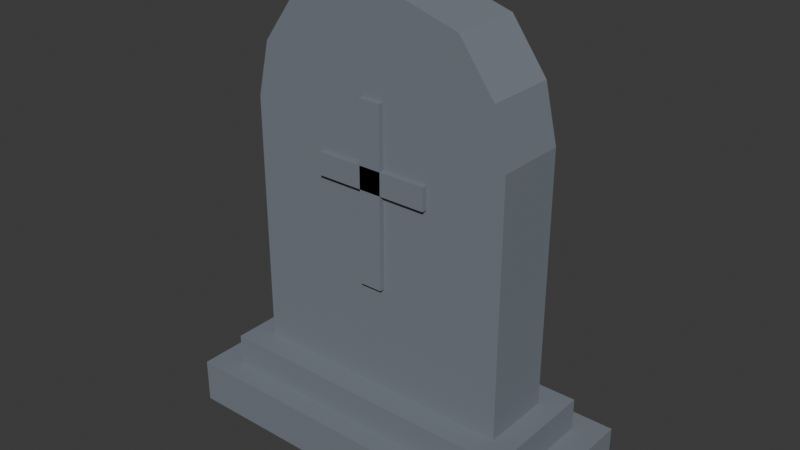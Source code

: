 # Source: Grave_Marker_Prototype.blend  (saved by Blender 5.2.45; exported with 4.5.12 LTS)
import bpy
from mathutils import Matrix  # noqa: F401  (used for matrix-valued properties, if any)

bpy.ops.wm.read_factory_settings(use_empty=True)
scene = bpy.context.scene
scene.name = 'Scene'

# ---- collections
col_collection = bpy.data.collections.new('Collection'); scene.collection.children.link(col_collection)

# ---- materials (node trees are filled in below, after node groups)
mat_stone___slate = bpy.data.materials.new('Stone - slate')
mat_stone___slate.diffuse_color = (0.18, 0.205, 0.24, 1.0)

# ---- material node trees
mat_stone___slate.use_nodes = True; mat_stone___slate.node_tree.nodes.clear()
_N = mat_stone___slate.node_tree.nodes; _L = mat_stone___slate.node_tree.links
n0 = _N.new('ShaderNodeBsdfPrincipled'); n0.name = 'Principled BSDF'; n0.location = (-200, 100)
n0.inputs[0].default_value = (0.18, 0.205, 0.24, 1.0)
n0.inputs[2].default_value = 0.8
n0.inputs[10].default_value = 0.005
n1 = _N.new('ShaderNodeOutputMaterial'); n1.name = 'Material Output'; n1.location = (200, 100)
_L.new(n0.outputs[0], n1.inputs[0])
n1.is_active_output = True

# ---- world
world_world = bpy.data.worlds.new('World'); scene.world = world_world
world_world.use_nodes = True; world_world.node_tree.nodes.clear()
_N = world_world.node_tree.nodes; _L = world_world.node_tree.links
n0 = _N.new('ShaderNodeOutputWorld'); n0.name = 'World Output'; n0.location = (200, 100)
n1 = _N.new('ShaderNodeBackground'); n1.name = 'Background'; n1.location = (-200, 100)
n1.inputs[0].default_value = (0.05088, 0.05088, 0.05088, 1.0)
_L.new(n1.outputs[0], n0.inputs[0])
n0.is_active_output = True
world_world.color = (0.05088, 0.05088, 0.05088)
world_world.sun_shadow_jitter_overblur = 0.0

# ---- meshes
me_nature_gravemesh = bpy.data.meshes.new('Nature_GraveMesh')
me_nature_gravemesh.from_pydata([(-0.58, -0.26, 0.0), (0.58, -0.26, 0.0), (0.58, 0.26, 0.0), (-0.58, 0.26, 0.0), (-0.58, -0.26, 0.14), (0.58, -0.26, 0.14), (0.58, 0.26, 0.14), (-0.58, 0.26, 0.14), (-0.49, -0.19, 0.14), (0.49, -0.19, 0.14), (0.49, 0.19, 0.14), (-0.49, 0.19, 0.14), (-0.49, -0.19, 0.24), (0.49, -0.19, 0.24), (0.49, 0.19, 0.24), (-0.49, 0.19, 0.24), (-0.42, -0.11, 0.24), (0.42, -0.11, 0.24), (0.42, -0.11, 1.03), (0.38, -0.11, 1.2), (0.27, -0.11, 1.35), (0.0, -0.11, 1.43), (-0.27, -0.11, 1.35), (-0.38, -0.11, 1.2), (-0.42, -0.11, 1.03), (-0.42, 0.11, 0.24), (0.42, 0.11, 0.24), (0.42, 0.11, 1.03), (0.38, 0.11, 1.2), (0.27, 0.11, 1.35), (0.0, 0.11, 1.43), (-0.27, 0.11, 1.35), (-0.38, 0.11, 1.2), (-0.42, 0.11, 1.03), (-0.035, -0.126, 0.57), (0.035, -0.126, 0.57), (0.035, -0.108, 0.57), (-0.035, -0.108, 0.57), (-0.035, -0.126, 1.12), (0.035, -0.126, 1.12), (0.035, -0.108, 1.12), (-0.035, -0.108, 1.12), (-0.18, -0.126, 0.86), (0.18, -0.126, 0.86), (0.18, -0.108, 0.86), (-0.18, -0.108, 0.86), (-0.18, -0.126, 0.93), (0.18, -0.126, 0.93), (0.18, -0.108, 0.93), (-0.18, -0.108, 0.93)], [], [(0, 3, 2, 1), (4, 5, 6, 7), (0, 1, 5, 4), (1, 2, 6, 5), (2, 3, 7, 6), (3, 0, 4, 7), (8, 11, 10, 9), (12, 13, 14, 15), (8, 9, 13, 12), (9, 10, 14, 13), (10, 11, 15, 14), (11, 8, 12, 15), (24, 23, 22, 21, 20, 19, 18, 17, 16), (25, 26, 27, 28, 29, 30, 31, 32, 33), (16, 17, 26, 25), (17, 18, 27, 26), (18, 19, 28, 27), (19, 20, 29, 28), (20, 21, 30, 29), (21, 22, 31, 30), (22, 23, 32, 31), (23, 24, 33, 32), (24, 16, 25, 33), (34, 37, 36, 35), (38, 39, 40, 41), (34, 35, 39, 38), (35, 36, 40, 39), (36, 37, 41, 40), (37, 34, 38, 41), (42, 45, 44, 43), (46, 47, 48, 49), (42, 43, 47, 46), (43, 44, 48, 47), (44, 45, 49, 48), (45, 42, 46, 49)])
me_nature_gravemesh.materials.append(mat_stone___slate)
me_nature_gravemesh.update()

# ---- objects
ob_prototype_grave_marker = bpy.data.objects.new('Prototype_Grave_Marker', me_nature_gravemesh)

# ---- transforms, parenting, visibility, modifiers, constraints
ob_prototype_grave_marker.location = (0.0, 0.0, 0.0)

# ---- collection membership
col_collection.objects.link(ob_prototype_grave_marker)

# ---- scene / render settings (as saved in the file)
scene.frame_start = 1; scene.frame_end = 250; scene.frame_set(1)
scene.render.engine = 'BLENDER_EEVEE_NEXT'
scene.render.bake_bias = 0.0
scene.render.bake_samples = 0
scene.render.compositor_device = 'GPU'
scene.eevee.use_volume_custom_range = False
scene.eevee.fast_gi_thickness_near = 0.1
scene.eevee.fast_gi_thickness_far = 0.0
scene.eevee.ray_tracing_options.screen_trace_thickness = 0.1
bpy.context.view_layer.update()

# ---- added for rendering (the .blend has no active camera and no usable light): camera, sun
cam_auto = bpy.data.cameras.new('AutoCamera')
cam_auto.lens = 50.0
cam_auto.sensor_width = 36.0
cam_auto.clip_end = 1000.0
ob_auto_camera = bpy.data.objects.new('AutoCamera', cam_auto)
scene.collection.objects.link(ob_auto_camera)
ob_auto_camera.location = (1.77028, -2.12433, 2.13122)
ob_auto_camera.rotation_euler = (1.09748, -7.21219e-08, 0.694738)
scene.camera = ob_auto_camera
light_auto_sun = bpy.data.lights.new('AutoSun', 'SUN')
light_auto_sun.energy = 3.0
light_auto_sun.angle = 0.0523599
ob_auto_sun = bpy.data.objects.new('AutoSun', light_auto_sun)
scene.collection.objects.link(ob_auto_sun)
ob_auto_sun.rotation_euler = (0.872665, 0.174533, 0.523599)
bpy.context.view_layer.update()
